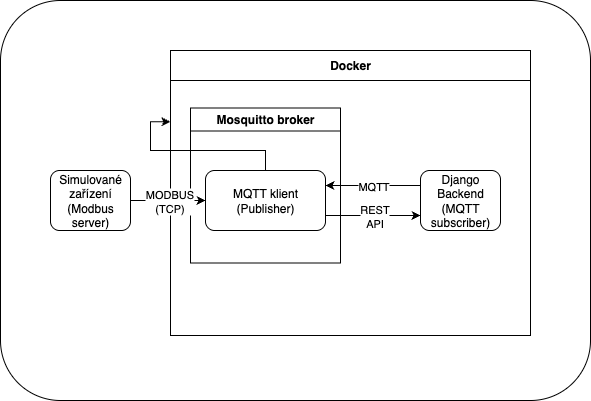

The diagram above was exported from draw.io. Its source (the exported page's mxGraphModel, read from the mxfile embedded in the PNG):
<mxGraphModel dx="821" dy="552" grid="1" gridSize="10" guides="1" tooltips="1" connect="1" arrows="1" fold="1" page="1" pageScale="1" pageWidth="827" pageHeight="1169" math="0" shadow="0">
  <root>
    <mxCell id="0" />
    <mxCell id="1" parent="0" />
    <mxCell id="K17wzxyS5QluLuenZEcx-24" value="" style="rounded=1;whiteSpace=wrap;html=1;" vertex="1" parent="1">
      <mxGeometry x="150" y="150" width="590" height="400" as="geometry" />
    </mxCell>
    <mxCell id="K17wzxyS5QluLuenZEcx-1" value="&lt;div&gt;Simulované&lt;/div&gt;zařízení&lt;div&gt;(Modbus server)&lt;/div&gt;" style="rounded=1;whiteSpace=wrap;html=1;" vertex="1" parent="1">
      <mxGeometry x="200" y="320" width="80" height="60" as="geometry" />
    </mxCell>
    <mxCell id="K17wzxyS5QluLuenZEcx-3" value="Docker" style="swimlane;whiteSpace=wrap;html=1;startSize=30;" vertex="1" parent="1">
      <mxGeometry x="320" y="200" width="360" height="285" as="geometry" />
    </mxCell>
    <mxCell id="K17wzxyS5QluLuenZEcx-4" value="Mosquitto broker" style="swimlane;whiteSpace=wrap;html=1;" vertex="1" parent="K17wzxyS5QluLuenZEcx-3">
      <mxGeometry x="20" y="57.5" width="150" height="155" as="geometry" />
    </mxCell>
    <mxCell id="K17wzxyS5QluLuenZEcx-5" value="MQTT klient&lt;div&gt;(Publisher)&lt;/div&gt;" style="rounded=1;whiteSpace=wrap;html=1;" vertex="1" parent="K17wzxyS5QluLuenZEcx-4">
      <mxGeometry x="15" y="62.5" width="120" height="60" as="geometry" />
    </mxCell>
    <mxCell id="K17wzxyS5QluLuenZEcx-6" value="Django Backend&lt;div&gt;(MQTT subscriber)&lt;/div&gt;" style="rounded=1;whiteSpace=wrap;html=1;" vertex="1" parent="K17wzxyS5QluLuenZEcx-3">
      <mxGeometry x="250" y="120" width="80" height="60" as="geometry" />
    </mxCell>
    <mxCell id="K17wzxyS5QluLuenZEcx-17" style="edgeStyle=orthogonalEdgeStyle;rounded=0;orthogonalLoop=1;jettySize=auto;html=1;entryX=0;entryY=0.25;entryDx=0;entryDy=0;" edge="1" parent="K17wzxyS5QluLuenZEcx-3" source="K17wzxyS5QluLuenZEcx-5" target="K17wzxyS5QluLuenZEcx-3">
      <mxGeometry relative="1" as="geometry" />
    </mxCell>
    <mxCell id="K17wzxyS5QluLuenZEcx-18" value="" style="endArrow=classic;html=1;rounded=0;exitX=1;exitY=0.75;exitDx=0;exitDy=0;entryX=0;entryY=0.75;entryDx=0;entryDy=0;" edge="1" parent="K17wzxyS5QluLuenZEcx-3" source="K17wzxyS5QluLuenZEcx-5" target="K17wzxyS5QluLuenZEcx-6">
      <mxGeometry relative="1" as="geometry">
        <mxPoint x="110" y="220" as="sourcePoint" />
        <mxPoint x="210" y="220" as="targetPoint" />
      </mxGeometry>
    </mxCell>
    <mxCell id="K17wzxyS5QluLuenZEcx-19" value="REST&lt;div&gt;API&lt;/div&gt;" style="edgeLabel;resizable=0;html=1;;align=center;verticalAlign=middle;" connectable="0" vertex="1" parent="K17wzxyS5QluLuenZEcx-18">
      <mxGeometry relative="1" as="geometry" />
    </mxCell>
    <mxCell id="K17wzxyS5QluLuenZEcx-20" value="" style="endArrow=classic;html=1;rounded=0;exitX=0;exitY=0.25;exitDx=0;exitDy=0;entryX=1;entryY=0.25;entryDx=0;entryDy=0;" edge="1" parent="K17wzxyS5QluLuenZEcx-3" source="K17wzxyS5QluLuenZEcx-6" target="K17wzxyS5QluLuenZEcx-5">
      <mxGeometry relative="1" as="geometry">
        <mxPoint x="230" y="110" as="sourcePoint" />
        <mxPoint x="330" y="110" as="targetPoint" />
      </mxGeometry>
    </mxCell>
    <mxCell id="K17wzxyS5QluLuenZEcx-21" value="MQTT" style="edgeLabel;resizable=0;html=1;;align=center;verticalAlign=middle;" connectable="0" vertex="1" parent="K17wzxyS5QluLuenZEcx-20">
      <mxGeometry relative="1" as="geometry" />
    </mxCell>
    <mxCell id="K17wzxyS5QluLuenZEcx-22" value="" style="endArrow=classic;html=1;rounded=0;exitX=1;exitY=0.5;exitDx=0;exitDy=0;entryX=0;entryY=0.5;entryDx=0;entryDy=0;" edge="1" parent="1" source="K17wzxyS5QluLuenZEcx-1" target="K17wzxyS5QluLuenZEcx-5">
      <mxGeometry relative="1" as="geometry">
        <mxPoint x="210" y="410" as="sourcePoint" />
        <mxPoint x="310" y="410" as="targetPoint" />
      </mxGeometry>
    </mxCell>
    <mxCell id="K17wzxyS5QluLuenZEcx-23" value="MODBUS&lt;div&gt;(TCP)&lt;/div&gt;" style="edgeLabel;resizable=0;html=1;;align=center;verticalAlign=middle;" connectable="0" vertex="1" parent="K17wzxyS5QluLuenZEcx-22">
      <mxGeometry relative="1" as="geometry" />
    </mxCell>
  </root>
</mxGraphModel>